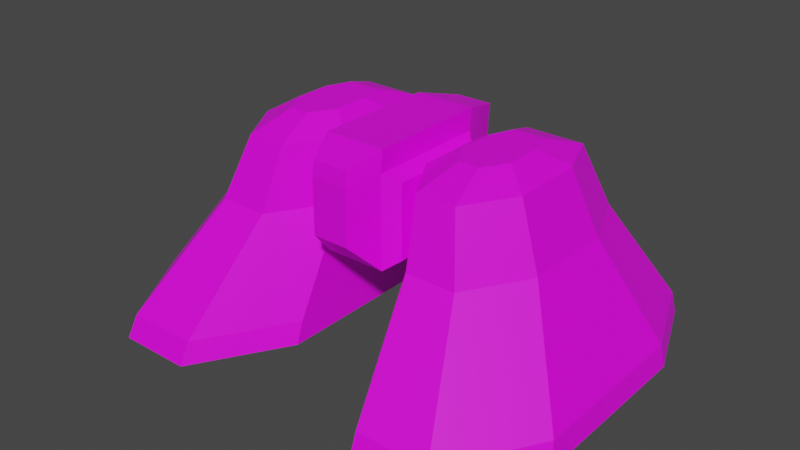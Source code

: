 # Source: mech_legs12.blend  (saved by Blender 2.92.15; exported with 4.5.12 LTS)
import bpy
from mathutils import Matrix  # noqa: F401  (used for matrix-valued properties, if any)

bpy.ops.wm.read_factory_settings(use_empty=True)
scene = bpy.context.scene
scene.name = 'Scene'

# ---- collections
col_legs12 = bpy.data.collections.new('legs12'); scene.collection.children.link(col_legs12)

# ---- images (referenced by path relative to the original .blend; pixels are not part of the script)
import os
ASSET_DIR = os.environ.get("B2B_ASSET_DIR", "")  # directory of the original .blend (textures are referenced by path, not embedded)
HERE = os.path.dirname(os.path.abspath(__file__))  # packed textures are extracted next to this script under _unpacked/

def load_image(name, relpath, width, height, colorspace="sRGB"):
    """Load a texture the original file referenced (path relative to the .blend, or extracted next to this script)."""
    p = next((c for c in (os.path.join(HERE, relpath), os.path.join(ASSET_DIR, relpath)) if relpath and os.path.exists(c)), "")
    if p:
        img = bpy.data.images.load(p, check_existing=True)
        img.name = name
    else:  # same state as the original file: an image datablock whose file is absent (Cycles renders it pink)
        img = bpy.data.images.new(name, width, height)
        img.source = "FILE"
        img.filepath = "//" + (relpath or name)
    img.colorspace_settings.name = colorspace
    return img
img_tex_legs12_png = load_image('tex_legs12.png', 'tex_legs12.png', 1024, 1024, 'sRGB')

# ---- materials (node trees are filled in below, after node groups)
mat_mat_legs4 = bpy.data.materials.new('mat_legs4')
mat_mat_legs4.use_transparent_shadow = False

# ---- material node trees
mat_mat_legs4.use_nodes = True; mat_mat_legs4.node_tree.nodes.clear()
_N = mat_mat_legs4.node_tree.nodes; _L = mat_mat_legs4.node_tree.links
n0 = _N.new('ShaderNodeBsdfPrincipled'); n0.name = 'Principled BSDF'; n0.location = (10, 300)
n0.distribution = 'GGX'
n0.subsurface_method = 'BURLEY'
n0.inputs[3].default_value = 1.45
n0.inputs[27].default_value = (0.0, 0.0, 0.0, 1.0)
n0.inputs[28].default_value = 1.0
n1 = _N.new('ShaderNodeOutputMaterial'); n1.name = 'Material Output'; n1.location = (300, 300)
n2 = _N.new('ShaderNodeTexImage'); n2.name = 'Image Texture'; n2.location = (-307, 289)
n2.image = img_tex_legs12_png
n2.interpolation = 'Closest'
_L.new(n0.outputs[0], n1.inputs[0])
_L.new(n2.outputs[0], n0.inputs[0])
n1.is_active_output = True

# ---- world
world_world = bpy.data.worlds.new('World'); scene.world = world_world
world_world.use_nodes = True; world_world.node_tree.nodes.clear()
_N = world_world.node_tree.nodes; _L = world_world.node_tree.links
n0 = _N.new('ShaderNodeOutputWorld'); n0.name = 'World Output'; n0.location = (300, 300)
n1 = _N.new('ShaderNodeBackground'); n1.name = 'Background'; n1.location = (10, 300)
n1.inputs[0].default_value = (0.05088, 0.05088, 0.05088, 1.0)
_L.new(n1.outputs[0], n0.inputs[0])
n0.is_active_output = True
world_world.color = (0.05088, 0.05088, 0.05088)
world_world.use_sun_shadow = False
world_world.sun_shadow_jitter_overblur = 0.0

# ---- meshes
me_legs = bpy.data.meshes.new('legs')
me_legs.from_pydata([(0.15, -0.3, 0.4), (0.75, -0.3, 0.4), (0.15, 0.3, 0.4), (0.75, 0.3, 0.4), (0.27, 0.6, 0.4), (0.63, 0.6, 0.4), (0.33, -0.6, 0.4), (0.57, -0.6, 0.4), (0.15, -0.1, 0.8), (0.55, -0.1, 0.8), (0.15, 0.2, 0.8), (0.55, 0.2, 0.8), (0.23, 0.4, 0.8), (0.47, 0.4, 0.8), (0.27, -0.3, 0.8), (0.43, -0.3, 0.8), (0.15, 0.17, 1.0), (0.15, -0.07, 1.0), (0.47, -0.07, 1.0), (0.47, 0.17, 1.0), (0.406, 0.33, 1.0), (0.214, 0.33, 1.0), (0.246, -0.23, 1.0), (0.374, -0.23, 1.0), (0.23, 0.11, 1.05), (0.23, -0.01, 1.05), (0.39, -0.01, 1.05), (0.39, 0.11, 1.05), (0.358, 0.19, 1.05), (0.262, 0.19, 1.05), (0.278, -0.09, 1.05), (0.342, -0.09, 1.05), (0.326, -0.5685, 0.4714), (0.15, -0.2751, 0.4714), (0.15, 0.293, 0.4714), (0.2673, 0.5863, 0.4714), (0.6194, 0.5863, 0.4714), (0.7367, 0.293, 0.4714), (0.7367, -0.2751, 0.4714), (0.5607, -0.5685, 0.4714), (-0.15, -0.3, 0.4), (-0.75, -0.3, 0.4), (-0.15, 0.3, 0.4), (-0.75, 0.3, 0.4), (-0.27, 0.6, 0.4), (-0.63, 0.6, 0.4), (-0.33, -0.6, 0.4), (-0.57, -0.6, 0.4), (-0.15, -0.1, 0.8), (-0.55, -0.1, 0.8), (-0.15, 0.2, 0.8), (-0.55, 0.2, 0.8), (-0.23, 0.4, 0.8), (-0.47, 0.4, 0.8), (-0.27, -0.3, 0.8), (-0.43, -0.3, 0.8), (-0.15, 0.17, 1.0), (-0.15, -0.07, 1.0), (-0.47, -0.07, 1.0), (-0.47, 0.17, 1.0), (-0.406, 0.33, 1.0), (-0.214, 0.33, 1.0), (-0.246, -0.23, 1.0), (-0.374, -0.23, 1.0), (-0.23, 0.11, 1.05), (-0.23, -0.01, 1.05), (-0.39, -0.01, 1.05), (-0.39, 0.11, 1.05), (-0.358, 0.19, 1.05), (-0.262, 0.19, 1.05), (-0.278, -0.09, 1.05), (-0.342, -0.09, 1.05), (-0.326, -0.5685, 0.4714), (-0.15, -0.2751, 0.4714), (-0.15, 0.293, 0.4714), (-0.2673, 0.5863, 0.4714), (-0.6194, 0.5863, 0.4714), (-0.7367, 0.293, 0.4714), (-0.7367, -0.2751, 0.4714), (-0.5607, -0.5685, 0.4714), (-0.1, -0.2, 0.7), (-0.1, -0.2, 1.0), (-0.1, 0.2, 0.7), (-0.1, 0.2, 1.0), (0.1, -0.2, 0.7), (0.1, -0.2, 1.0), (0.1, 0.2, 0.7), (0.1, 0.2, 1.0), (0.14, 0.16, 0.97), (0.14, 0.16, 0.73), (0.14, -0.16, 0.73), (0.14, -0.16, 0.97), (-0.14, 0.16, 0.73), (-0.14, -0.16, 0.73), (-0.14, -0.16, 0.97), (-0.14, 0.16, 0.97), (-0.06, -0.3, 0.8), (-0.06, -0.3, 0.98), (0.06, -0.3, 0.98), (0.06, -0.3, 0.8), (-0.06, 0.35, 0.98), (-0.06, 0.35, 0.8), (0.06, 0.35, 0.8), (0.06, 0.35, 0.98), (-0.1, -0.1934, 1.07), (-0.1, 0.2066, 1.07), (0.1, 0.2066, 1.07), (0.1, -0.1934, 1.07), (0.06, -0.2934, 1.03), (-0.06, -0.2934, 1.03), (-0.06, 0.3566, 1.03), (0.06, 0.3566, 1.03)], [], [(1, 7, 6, 0, 2, 4, 5, 3), (25, 30, 31, 26, 27, 28, 29, 24), (21, 16, 24, 29), (13, 12, 21, 20), (12, 10, 16, 21), (8, 14, 22, 17), (33, 32, 14, 8), (35, 34, 10, 12), (36, 35, 12, 13), (38, 37, 11, 9), (34, 33, 8, 10), (39, 38, 9, 15), (32, 39, 15, 14), (37, 36, 13, 11), (19, 20, 28, 27), (17, 22, 30, 25), (18, 19, 27, 26), (9, 11, 19, 18), (10, 8, 17, 16), (15, 9, 18, 23), (14, 15, 23, 22), (11, 13, 20, 19), (20, 21, 29, 28), (16, 17, 25, 24), (23, 18, 26, 31), (22, 23, 31, 30), (3, 5, 36, 37), (6, 7, 39, 32), (7, 1, 38, 39), (2, 0, 33, 34), (1, 3, 37, 38), (5, 4, 35, 36), (4, 2, 34, 35), (0, 6, 32, 33), (41, 43, 45, 44, 42, 40, 46, 47), (65, 64, 69, 68, 67, 66, 71, 70), (61, 69, 64, 56), (53, 60, 61, 52), (52, 61, 56, 50), (48, 57, 62, 54), (73, 48, 54, 72), (75, 52, 50, 74), (76, 53, 52, 75), (78, 49, 51, 77), (74, 50, 48, 73), (79, 55, 49, 78), (72, 54, 55, 79), (77, 51, 53, 76), (59, 67, 68, 60), (57, 65, 70, 62), (58, 66, 67, 59), (49, 58, 59, 51), (50, 56, 57, 48), (55, 63, 58, 49), (54, 62, 63, 55), (51, 59, 60, 53), (60, 68, 69, 61), (56, 64, 65, 57), (63, 71, 66, 58), (62, 70, 71, 63), (43, 77, 76, 45), (46, 72, 79, 47), (47, 79, 78, 41), (42, 74, 73, 40), (41, 78, 77, 43), (45, 76, 75, 44), (44, 75, 74, 42), (40, 73, 72, 46), (81, 83, 95, 94), (87, 86, 102, 103), (87, 85, 91, 88), (80, 84, 99, 96), (82, 86, 84, 80), (85, 87, 106, 107), (89, 88, 91, 90), (86, 87, 88, 89), (85, 84, 90, 91), (84, 86, 89, 90), (93, 94, 95, 92), (82, 80, 93, 92), (83, 82, 92, 95), (80, 81, 94, 93), (99, 98, 97, 96), (87, 103, 111, 106), (84, 85, 98, 99), (81, 80, 96, 97), (101, 100, 103, 102), (86, 82, 101, 102), (100, 83, 105, 110), (82, 83, 100, 101), (106, 105, 104, 107), (107, 104, 109, 108), (105, 106, 111, 110), (98, 85, 107, 108), (83, 81, 104, 105), (97, 98, 108, 109), (103, 100, 110, 111), (81, 97, 109, 104)])
_uv = me_legs.uv_layers.new(name='UVMap')
_uv.uv.foreach_set('vector', [0.9274, 0.2974, 0.8684, 0.3958, 0.7897, 0.3958, 0.7307, 0.2974, 0.7307, 0.1007, 0.7701, 0.002325, 0.8881, 0.002325, 0.9274, 0.1007, 0.6099, 0.7559, 0.5942, 0.7821, 0.5732, 0.7821, 0.5575, 0.7559, 0.5575, 0.7165, 0.5679, 0.6903, 0.5994, 0.6903, 0.6099, 0.7165, 0.2383, 0.2576, 0.2809, 0.2478, 0.3011, 0.2774, 0.2713, 0.2869, 0.1504, 0.281, 0.1932, 0.2216, 0.2383, 0.2576, 0.2105, 0.294, 0.1932, 0.2216, 0.2536, 0.1932, 0.2809, 0.2478, 0.2383, 0.2576, 0.3619, 0.5276, 0.2751, 0.5349, 0.2999, 0.4723, 0.3562, 0.4511, 0.3138, 0.658, 0.1946, 0.6605, 0.2751, 0.5349, 0.3619, 0.5276, 0.09357, 0.1605, 0.1827, 0.1072, 0.2536, 0.1932, 0.1932, 0.2216, 0.02982, 0.2482, 0.09357, 0.1605, 0.1932, 0.2216, 0.1504, 0.281, 0.06943, 0.5308, 0.02774, 0.3478, 0.1526, 0.3496, 0.1782, 0.4449, 0.1827, 0.1072, 0.3619, 0.02851, 0.3504, 0.1604, 0.2536, 0.1932, 0.1247, 0.6277, 0.06943, 0.5308, 0.1782, 0.4449, 0.2223, 0.5119, 0.1946, 0.6605, 0.1247, 0.6277, 0.2223, 0.5119, 0.2751, 0.5349, 0.02774, 0.3478, 0.02982, 0.2482, 0.1504, 0.281, 0.1526, 0.3496, 0.2205, 0.3408, 0.2105, 0.294, 0.2546, 0.3161, 0.2567, 0.3483, 0.3562, 0.4511, 0.2999, 0.4723, 0.3102, 0.4245, 0.343, 0.4104, 0.2414, 0.4136, 0.2205, 0.3408, 0.2567, 0.3483, 0.2695, 0.3888, 0.1782, 0.4449, 0.1526, 0.3496, 0.2205, 0.3408, 0.2414, 0.4136, 0.2536, 0.1932, 0.3504, 0.1604, 0.3579, 0.2338, 0.2809, 0.2478, 0.2223, 0.5119, 0.1782, 0.4449, 0.2414, 0.4136, 0.267, 0.4611, 0.2751, 0.5349, 0.2223, 0.5119, 0.267, 0.4611, 0.2999, 0.4723, 0.1526, 0.3496, 0.1504, 0.281, 0.2105, 0.294, 0.2205, 0.3408, 0.2105, 0.294, 0.2383, 0.2576, 0.2713, 0.2869, 0.2546, 0.3161, 0.2809, 0.2478, 0.3579, 0.2338, 0.3427, 0.2702, 0.3011, 0.2774, 0.267, 0.4611, 0.2414, 0.4136, 0.2695, 0.3888, 0.288, 0.4179, 0.2999, 0.4723, 0.267, 0.4611, 0.288, 0.4179, 0.3102, 0.4245, 0.002325, 0.3487, 0.007065, 0.2409, 0.02982, 0.2482, 0.02774, 0.3478, 0.183, 0.6856, 0.1082, 0.6486, 0.1247, 0.6277, 0.1946, 0.6605, 0.1082, 0.6486, 0.04815, 0.5464, 0.06943, 0.5308, 0.1247, 0.6277, 0.169, 0.08616, 0.3598, 0.002325, 0.3619, 0.02851, 0.1827, 0.1072, 0.04815, 0.5464, 0.002325, 0.3487, 0.02774, 0.3478, 0.06943, 0.5308, 0.007065, 0.2409, 0.07474, 0.1444, 0.09357, 0.1605, 0.02982, 0.2482, 0.07474, 0.1444, 0.169, 0.08616, 0.1827, 0.1072, 0.09357, 0.1605, 0.3065, 0.6844, 0.183, 0.6856, 0.1946, 0.6605, 0.3138, 0.658, 0.9274, 0.4988, 0.9274, 0.6956, 0.8881, 0.7939, 0.7701, 0.7939, 0.7307, 0.6956, 0.7307, 0.4988, 0.7897, 0.4005, 0.8684, 0.4005, 0.5003, 0.7559, 0.5003, 0.7165, 0.5108, 0.6903, 0.5423, 0.6903, 0.5528, 0.7165, 0.5528, 0.7559, 0.5371, 0.7821, 0.5161, 0.7821, 0.6025, 0.4304, 0.6355, 0.4011, 0.6653, 0.4106, 0.6451, 0.4401, 0.5145, 0.407, 0.5747, 0.394, 0.6025, 0.4304, 0.5574, 0.4664, 0.5574, 0.4664, 0.6025, 0.4304, 0.6451, 0.4401, 0.6178, 0.4948, 0.7261, 0.1604, 0.7204, 0.2368, 0.6641, 0.2157, 0.6393, 0.1531, 0.678, 0.02998, 0.7261, 0.1604, 0.6393, 0.1531, 0.5588, 0.02742, 0.4578, 0.5275, 0.5574, 0.4664, 0.6178, 0.4948, 0.5469, 0.5807, 0.394, 0.4397, 0.5145, 0.407, 0.5574, 0.4664, 0.4578, 0.5275, 0.4336, 0.1571, 0.5424, 0.2431, 0.5168, 0.3384, 0.3919, 0.3402, 0.5469, 0.5807, 0.6178, 0.4948, 0.7146, 0.5276, 0.7261, 0.6595, 0.4888, 0.06022, 0.5865, 0.1761, 0.5424, 0.2431, 0.4336, 0.1571, 0.5588, 0.02742, 0.6393, 0.1531, 0.5865, 0.1761, 0.4888, 0.06022, 0.3919, 0.3402, 0.5168, 0.3384, 0.5145, 0.407, 0.394, 0.4397, 0.5847, 0.3471, 0.6209, 0.3397, 0.6188, 0.3719, 0.5747, 0.394, 0.7204, 0.2368, 0.7072, 0.2775, 0.6744, 0.2635, 0.6641, 0.2157, 0.6056, 0.2743, 0.6337, 0.2991, 0.6209, 0.3397, 0.5847, 0.3471, 0.5424, 0.2431, 0.6056, 0.2743, 0.5847, 0.3471, 0.5168, 0.3384, 0.6178, 0.4948, 0.6451, 0.4401, 0.7221, 0.4541, 0.7146, 0.5276, 0.5865, 0.1761, 0.6312, 0.2269, 0.6056, 0.2743, 0.5424, 0.2431, 0.6393, 0.1531, 0.6641, 0.2157, 0.6312, 0.2269, 0.5865, 0.1761, 0.5168, 0.3384, 0.5847, 0.3471, 0.5747, 0.394, 0.5145, 0.407, 0.5747, 0.394, 0.6188, 0.3719, 0.6355, 0.4011, 0.6025, 0.4304, 0.6451, 0.4401, 0.6653, 0.4106, 0.7069, 0.4178, 0.7221, 0.4541, 0.6312, 0.2269, 0.6522, 0.2701, 0.6337, 0.2991, 0.6056, 0.2743, 0.6641, 0.2157, 0.6744, 0.2635, 0.6522, 0.2701, 0.6312, 0.2269, 0.3665, 0.3392, 0.3919, 0.3402, 0.394, 0.4397, 0.3713, 0.4471, 0.5472, 0.002325, 0.5588, 0.02742, 0.4888, 0.06022, 0.4724, 0.03933, 0.4724, 0.03933, 0.4888, 0.06022, 0.4336, 0.1571, 0.4123, 0.1415, 0.5332, 0.6018, 0.5469, 0.5807, 0.7261, 0.6595, 0.724, 0.6856, 0.4123, 0.1415, 0.4336, 0.1571, 0.3919, 0.3402, 0.3665, 0.3392, 0.3713, 0.4471, 0.394, 0.4397, 0.4578, 0.5275, 0.4389, 0.5436, 0.4389, 0.5436, 0.4578, 0.5275, 0.5469, 0.5807, 0.5332, 0.6018, 0.6707, 0.003533, 0.678, 0.02998, 0.5588, 0.02742, 0.5472, 0.002325, 0.2297, 0.731, 0.2297, 0.8622, 0.2133, 0.8491, 0.2133, 0.7442, 0.7195, 0.7412, 0.6211, 0.7412, 0.6539, 0.6903, 0.7129, 0.6903, 0.7261, 0.7466, 0.7261, 0.8778, 0.7097, 0.8647, 0.7097, 0.7597, 0.9977, 0.1077, 0.9321, 0.1077, 0.9452, 0.06135, 0.9846, 0.06135, 0.9977, 0.2389, 0.9321, 0.2389, 0.9321, 0.1077, 0.9977, 0.1077, 0.002325, 0.8909, 0.002325, 0.7598, 0.02513, 0.7576, 0.02513, 0.8888, 0.631, 0.7597, 0.7097, 0.7597, 0.7097, 0.8647, 0.631, 0.8647, 0.6211, 0.7412, 0.7195, 0.7412, 0.7097, 0.7597, 0.631, 0.7597, 0.7195, 0.8832, 0.6211, 0.8832, 0.631, 0.8647, 0.7097, 0.8647, 0.6146, 0.8778, 0.6146, 0.7466, 0.631, 0.7597, 0.631, 0.8647, 0.1346, 0.7442, 0.2133, 0.7442, 0.2133, 0.8491, 0.1346, 0.8491, 0.1182, 0.8622, 0.1182, 0.731, 0.1346, 0.7442, 0.1346, 0.8491, 0.2231, 0.8676, 0.1247, 0.8676, 0.1346, 0.8491, 0.2133, 0.8491, 0.1247, 0.7256, 0.2231, 0.7256, 0.2133, 0.7442, 0.1346, 0.7442, 0.9452, 0.06135, 0.9452, 0.002325, 0.9846, 0.002325, 0.9846, 0.06135, 0.004147, 0.7484, 0.023, 0.7007, 0.03825, 0.7067, 0.02513, 0.7576, 0.6211, 0.8832, 0.7195, 0.8832, 0.7129, 0.9185, 0.6539, 0.9185, 0.2231, 0.7256, 0.1247, 0.7256, 0.1575, 0.6903, 0.2165, 0.6903, 0.9846, 0.298, 0.9846, 0.357, 0.9452, 0.357, 0.9452, 0.298, 0.9321, 0.2389, 0.9977, 0.2389, 0.9846, 0.298, 0.9452, 0.298, 0.09285, 0.7007, 0.1117, 0.7484, 0.09072, 0.7576, 0.0776, 0.7067, 0.1247, 0.8676, 0.2231, 0.8676, 0.2165, 0.9185, 0.1575, 0.9185, 0.02513, 0.7576, 0.09072, 0.7576, 0.09072, 0.8888, 0.02513, 0.8888, 0.02513, 0.8888, 0.09072, 0.8888, 0.0776, 0.9241, 0.03825, 0.9241, 0.09072, 0.7576, 0.02513, 0.7576, 0.03825, 0.7067, 0.0776, 0.7067, 0.02723, 0.9362, 0.009153, 0.9052, 0.02513, 0.8888, 0.03825, 0.9241, 0.1135, 0.7598, 0.1135, 0.8909, 0.09072, 0.8888, 0.09072, 0.7576, 0.0776, 0.9405, 0.03825, 0.9405, 0.03825, 0.9241, 0.0776, 0.9241, 0.03825, 0.6903, 0.0776, 0.6903, 0.0776, 0.7067, 0.03825, 0.7067, 0.1067, 0.9052, 0.08862, 0.9362, 0.0776, 0.9241, 0.09072, 0.8888])
me_legs.materials.append(mat_mat_legs4)
me_legs.use_remesh_fix_poles = True
me_legs.use_remesh_preserve_attributes = False
me_legs.use_mirror_vertex_groups = False
me_legs.update()
arm_armature = bpy.data.armatures.new('Armature')  # bones are not reproduced

# ---- objects
ob_armature = bpy.data.objects.new('Armature', arm_armature)
ob_legs = bpy.data.objects.new('legs', me_legs)

# ---- transforms, parenting, visibility, modifiers, constraints
ob_armature.location = (0.0, 0.0, 0.0)
ob_armature.show_in_front = True
ob_armature.lineart.crease_threshold = 0.0
ob_legs.parent = ob_armature
ob_legs.location = (0.0, 0.0, 0.0)
ob_legs.lineart.crease_threshold = 0.0
_vg = ob_legs.vertex_groups.new(name='leg.l')
_vg.add([0, 1, 2, 3, 4, 5, 6, 7, 8, 9, 10, 11, 12, 13, 14, 15, 16, 17, 18, 19, 20, 21, 22, 23, 24, 25, 26, 27, 28, 29, 30, 31, 32, 33, 34, 35, 36, 37, 38, 39], 1.0, 'REPLACE')
_vg = ob_legs.vertex_groups.new(name='root')
_vg.add([80, 81, 82, 83, 84, 85, 86, 87, 88, 89, 90, 91, 92, 93, 94, 95, 96, 97, 98, 99, 100, 101, 102, 103, 104, 105, 106, 107, 108, 109, 110, 111], 1.0, 'REPLACE')
_vg = ob_legs.vertex_groups.new(name='leg.r')
_vg.add([40, 41, 42, 43, 44, 45, 46, 47, 48, 49, 50, 51, 52, 53, 54, 55, 56, 57, 58, 59, 60, 61, 62, 63, 64, 65, 66, 67, 68, 69, 70, 71, 72, 73, 74, 75, 76, 77, 78, 79], 1.0, 'REPLACE')
_m = ob_legs.modifiers.new('Armature', 'ARMATURE')
_m.object = ob_armature

# ---- collection membership
scene.collection.objects.link(ob_armature)
col_legs12.objects.link(ob_legs)

# ---- scene / render settings (as saved in the file)
scene.frame_start = 1; scene.frame_end = 30; scene.frame_set(1)
scene.render.engine = 'BLENDER_EEVEE_NEXT'
scene.cycles.use_denoising = False
scene.cycles.samples = 128
scene.cycles.sampling_pattern = 'TABULATED_SOBOL'
scene.cycles.use_adaptive_sampling = False
scene.cycles.use_light_tree = False
scene.view_settings.view_transform = 'Filmic'
bpy.context.view_layer.update()

# ---- added for rendering (the .blend has no active camera and no usable light): camera, sun
cam_auto = bpy.data.cameras.new('AutoCamera')
cam_auto.lens = 50.0
cam_auto.sensor_width = 36.0
cam_auto.clip_end = 1000.0
ob_auto_camera = bpy.data.objects.new('AutoCamera', cam_auto)
scene.collection.objects.link(ob_auto_camera)
ob_auto_camera.location = (1.88217, -2.2586, 2.24052)
ob_auto_camera.rotation_euler = (1.09748, -7.21219e-08, 0.694738)
scene.camera = ob_auto_camera
light_auto_sun = bpy.data.lights.new('AutoSun', 'SUN')
light_auto_sun.energy = 3.0
light_auto_sun.angle = 0.0523599
ob_auto_sun = bpy.data.objects.new('AutoSun', light_auto_sun)
scene.collection.objects.link(ob_auto_sun)
ob_auto_sun.rotation_euler = (0.872665, 0.174533, 0.523599)
bpy.context.view_layer.update()
